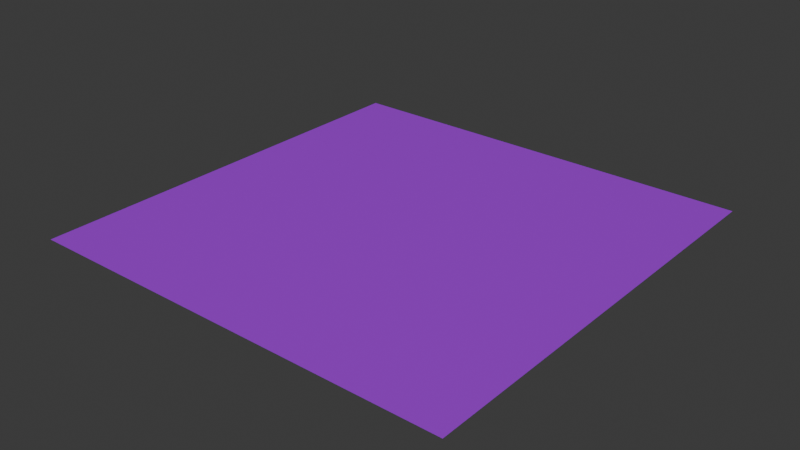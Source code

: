 # Source: region-2.blend  (saved by Blender 4.5.90; exported with 4.5.12 LTS)
import bpy
from mathutils import Matrix  # noqa: F401  (used for matrix-valued properties, if any)

bpy.ops.wm.read_factory_settings(use_empty=True)
scene = bpy.context.scene
scene.name = 'Scene'

# ---- collections
col_collection = bpy.data.collections.new('Collection'); scene.collection.children.link(col_collection)

# ---- materials (node trees are filled in below, after node groups)
mat_material_001 = bpy.data.materials.new('Material.001')

# ---- material node trees
mat_material_001.use_nodes = True; mat_material_001.node_tree.nodes.clear()
_N = mat_material_001.node_tree.nodes; _L = mat_material_001.node_tree.links
n0 = _N.new('ShaderNodeBsdfPrincipled'); n0.name = 'Principled BSDF'; n0.location = (-200, 100)
n0.inputs[0].default_value = (0.3963, 0.01474, 0.8, 1.0)
n1 = _N.new('ShaderNodeOutputMaterial'); n1.name = 'Material Output'; n1.location = (200, 100)
_L.new(n0.outputs[0], n1.inputs[0])
n1.is_active_output = True

# ---- world
world_world = bpy.data.worlds.new('World'); scene.world = world_world
world_world.use_nodes = True; world_world.node_tree.nodes.clear()
_N = world_world.node_tree.nodes; _L = world_world.node_tree.links
n0 = _N.new('ShaderNodeOutputWorld'); n0.name = 'World Output'; n0.location = (200, 100)
n1 = _N.new('ShaderNodeBackground'); n1.name = 'Background'; n1.location = (-200, 100)
n1.inputs[0].default_value = (0.05088, 0.05088, 0.05088, 1.0)
_L.new(n1.outputs[0], n0.inputs[0])
n0.is_active_output = True
world_world.color = (0.05088, 0.05088, 0.05088)
world_world.sun_shadow_jitter_overblur = 0.0

# ---- meshes
me_plane = bpy.data.meshes.new('Plane')
me_plane.from_pydata([(-7.5, -7.5, 0.0), (7.5, -7.5, 0.0), (-7.5, 7.5, 0.0), (7.5, 7.5, 0.0)], [], [(0, 1, 3, 2)])
_uv = me_plane.uv_layers.new(name='UVMap')
_uv.uv.foreach_set('vector', [0.0, 0.0, 1.0, 0.0, 1.0, 1.0, 0.0, 1.0])
me_plane.materials.append(mat_material_001)
me_plane.update()

# ---- objects
ob_plane = bpy.data.objects.new('Plane', me_plane)

# ---- transforms, parenting, visibility, modifiers, constraints
ob_plane.location = (0.0, 0.0, 0.0)

# ---- collection membership
col_collection.objects.link(ob_plane)

# ---- scene / render settings (as saved in the file)
scene.frame_start = 1; scene.frame_end = 250; scene.frame_set(1)
scene.render.engine = 'BLENDER_EEVEE_NEXT'
bpy.context.view_layer.update()

# ---- added for rendering (the .blend has no active camera and no usable light): camera, sun
cam_auto = bpy.data.cameras.new('AutoCamera')
cam_auto.lens = 50.0
cam_auto.sensor_width = 36.0
cam_auto.clip_end = 1000.0
ob_auto_camera = bpy.data.objects.new('AutoCamera', cam_auto)
scene.collection.objects.link(ob_auto_camera)
ob_auto_camera.location = (19.627, -23.5524, 15.7016)
ob_auto_camera.rotation_euler = (1.09748, -7.21219e-08, 0.694738)
scene.camera = ob_auto_camera
light_auto_sun = bpy.data.lights.new('AutoSun', 'SUN')
light_auto_sun.energy = 3.0
light_auto_sun.angle = 0.0523599
ob_auto_sun = bpy.data.objects.new('AutoSun', light_auto_sun)
scene.collection.objects.link(ob_auto_sun)
ob_auto_sun.rotation_euler = (0.872665, 0.174533, 0.523599)
bpy.context.view_layer.update()
